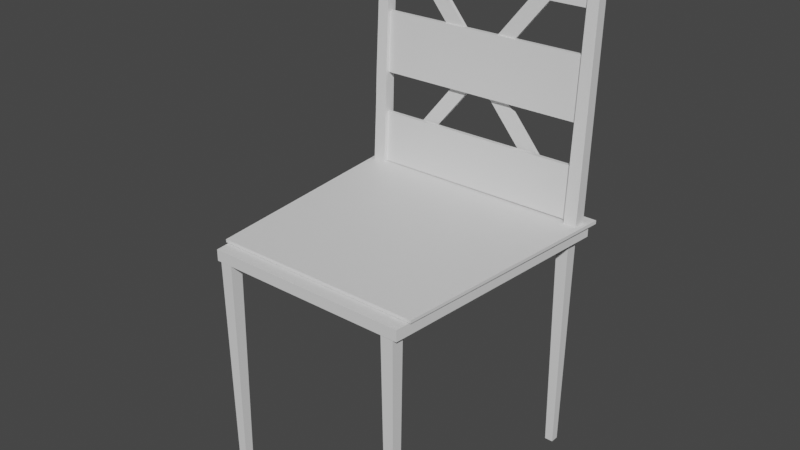 # Source: Sillapete.blend  (saved by Blender 3.2.14; exported with 4.5.12 LTS)
import bpy
from mathutils import Matrix  # noqa: F401  (used for matrix-valued properties, if any)

bpy.ops.wm.read_factory_settings(use_empty=True)
scene = bpy.context.scene
scene.name = 'Scene'

# ---- collections
col_collection = bpy.data.collections.new('Collection'); scene.collection.children.link(col_collection)

# ---- materials (node trees are filled in below, after node groups)
mat_material_004 = bpy.data.materials.new('Material.004')
mat_material_004.alpha_threshold = 0.0
mat_material_004.use_transparent_shadow = False
mat_material_004.roughness = 0.5
mat_material_004.line_color = (0.0, 0.0, 0.0, 1.0)
mat_material_005 = bpy.data.materials.new('Material.005')
mat_material_005.alpha_threshold = 0.0
mat_material_005.use_transparent_shadow = False
mat_material_005.roughness = 0.5
mat_material_005.line_color = (0.0, 0.0, 0.0, 1.0)

# ---- material node trees
mat_material_004.use_nodes = True; mat_material_004.node_tree.nodes.clear()
_N = mat_material_004.node_tree.nodes; _L = mat_material_004.node_tree.links
n0 = _N.new('ShaderNodeOutputMaterial'); n0.name = 'Material Output'; n0.location = (300, 300)
n1 = _N.new('ShaderNodeBsdfPrincipled'); n1.name = 'Principled BSDF'; n1.location = (10, 300)
n1.distribution = 'GGX'
n1.subsurface_method = 'RANDOM_WALK_SKIN'
n1.inputs[3].default_value = 1.45
n1.inputs[27].default_value = (0.0, 0.0, 0.0, 1.0)
n1.inputs[28].default_value = 1.0
_L.new(n1.outputs[0], n0.inputs[0])
n0.is_active_output = True
mat_material_005.use_nodes = True; mat_material_005.node_tree.nodes.clear()
_N = mat_material_005.node_tree.nodes; _L = mat_material_005.node_tree.links
n0 = _N.new('ShaderNodeOutputMaterial'); n0.name = 'Material Output'; n0.location = (300, 300)
n1 = _N.new('ShaderNodeBsdfPrincipled'); n1.name = 'Principled BSDF'; n1.location = (10, 300)
n1.distribution = 'GGX'
n1.subsurface_method = 'RANDOM_WALK_SKIN'
n1.inputs[3].default_value = 1.45
n1.inputs[27].default_value = (0.0, 0.0, 0.0, 1.0)
n1.inputs[28].default_value = 1.0
_L.new(n1.outputs[0], n0.inputs[0])
n0.is_active_output = True

# ---- world
world_world = bpy.data.worlds.new('World'); scene.world = world_world
world_world.use_nodes = True; world_world.node_tree.nodes.clear()
_N = world_world.node_tree.nodes; _L = world_world.node_tree.links
n0 = _N.new('ShaderNodeOutputWorld'); n0.name = 'World Output'; n0.location = (300, 300)
n1 = _N.new('ShaderNodeBackground'); n1.name = 'Background'; n1.location = (10, 300)
n1.inputs[0].default_value = (0.05088, 0.05088, 0.05088, 1.0)
_L.new(n1.outputs[0], n0.inputs[0])
n0.is_active_output = True
world_world.color = (0.05088, 0.05088, 0.05088)
world_world.use_sun_shadow = False
world_world.sun_shadow_jitter_overblur = 0.0

# ---- meshes
me_cube_006 = bpy.data.meshes.new('Cube.006')
me_cube_006.from_pydata([(-0.6672, -0.6672, -36.89), (-1.0, -1.0, 1.0), (-0.6672, 0.6672, -36.89), (-1.0, 1.0, 1.0), (0.6672, -0.6672, -36.89), (1.0, -1.0, 1.0), (0.6672, 0.6672, -36.89), (1.0, 1.0, 1.0), (3.027, 2.923, 2.207), (3.027, 2.923, 1.644), (-0.4037, -35.45, 2.159), (-0.4037, -35.45, 1.692), (-37.42, 2.923, 2.207), (-37.42, 2.923, 1.644), (-33.99, -35.45, 2.159), (-33.99, -35.45, 1.692), (2.428, 1.855, 1.644), (2.428, 1.855, -0.2173), (-0.9003, -37.62, 1.599), (-0.9003, -37.62, -0.1721), (-36.82, 1.855, 1.644), (-36.82, 1.855, -0.2173), (-33.49, -37.62, 1.599), (-33.49, -37.62, -0.1721), (1.517, 1.855, -0.2173), (-35.91, 1.855, -0.2173), (-1.657, -37.62, 1.599), (-32.73, -37.62, 1.599), (-32.73, -37.62, -0.1721), (-1.657, -37.62, -0.1721), (-35.91, 1.855, 1.644), (1.517, 1.855, 1.644), (-36.74, 1.013, -0.2163), (2.355, 1.013, 1.643), (-36.74, 1.013, 1.643), (2.355, 1.013, -0.2163), (-35.84, 1.013, -0.2163), (1.447, 1.013, -0.2163), (1.447, 1.013, 1.643), (-35.84, 1.013, 1.643), (-33.57, -36.63, -0.1733), (-0.8138, -36.63, 1.6), (-32.81, -36.59, -0.1733), (-1.575, -36.66, -0.1733), (-1.575, -36.63, 1.6), (-32.81, -36.63, 1.6), (-33.57, -36.63, 1.6), (-0.8138, -36.63, -0.1733), (1.447, 1.015, 1.252), (-35.84, 1.015, 1.252), (-32.81, -36.59, 1.296), (-1.575, -36.67, 1.296), (-35.05, -0.6672, -36.89), (-35.39, -0.8276, 1.0), (-35.05, 0.6672, -36.89), (-35.39, 1.079, 1.0), (-33.72, -0.6672, -36.89), (-33.39, -0.8276, 1.0), (-33.72, 0.6672, -36.89), (-33.39, 1.063, 1.0), (-35.05, 0.2224, -36.89), (-35.05, -0.2224, -36.89), (-35.39, -0.194, 1.0), (-35.39, 0.4529, 1.0), (-33.72, -0.2224, -36.89), (-33.72, 0.2224, -36.89), (-33.39, 0.4414, 1.0), (-33.39, -0.1767, 1.0), (-32.5, -37.28, -36.89), (-32.83, -37.61, 1.0), (-32.5, -35.94, -36.89), (-32.83, -35.61, 1.0), (-31.16, -37.28, -36.89), (-30.83, -37.61, 1.0), (-31.16, -35.94, -36.89), (-30.83, -35.61, 1.0), (-3.211, -37.23, -36.89), (-3.544, -37.56, 1.0), (-3.211, -35.9, -36.89), (-3.544, -35.56, 1.0), (-1.877, -37.23, -36.89), (-1.544, -37.56, 1.0), (-1.877, -35.9, -36.89), (-1.544, -35.56, 1.0), (-0.146, -1.0, 1.0), (-0.146, 1.0, 1.0), (1.959, -1.0, 1.0), (1.959, 1.0, 1.0), (0.0348, 1.127, 42.49), (0.0348, 2.783, 42.49), (1.779, 2.783, 42.49), (1.779, 1.127, 42.49), (-36.35, -0.8276, 1.0), (-36.35, 1.079, 1.0), (-34.24, -0.8276, 1.0), (-34.24, 1.063, 1.0), (-36.17, 1.127, 42.49), (-36.17, 2.783, 42.49), (-34.42, 2.783, 42.49), (-34.42, 1.127, 42.49), (-36.35, -0.194, 1.0), (-36.35, 0.4529, 1.0), (-34.24, 0.4414, 1.0), (-34.24, -0.1767, 1.0), (-36.17, 1.679, 42.49), (-36.17, 2.231, 42.49), (-34.42, 2.231, 42.49), (-34.42, 1.679, 42.49), (-34.38, 2.392, 33.38), (-34.38, 0.6599, 33.38), (-36.21, 0.6599, 33.38), (-36.21, 2.392, 33.38), (-36.21, 1.814, 33.38), (-36.21, 1.237, 33.38), (-34.38, 1.237, 33.38), (-34.38, 1.814, 33.38), (-34.41, 2.706, 40.68), (-36.17, 1.034, 40.68), (-36.17, 2.149, 40.68), (-36.17, 1.591, 40.68), (-34.41, 1.591, 40.68), (-34.41, 2.149, 40.68), (-34.41, 1.034, 40.68), (-36.17, 2.706, 40.68), (0.07344, 1.814, 33.52), (0.07344, 1.237, 33.52), (0.04161, 1.591, 40.82), (0.04161, 2.149, 40.82), (-34.31, -0.1694, 17.2), (-36.28, 1.696, 17.2), (-34.31, 1.696, 17.2), (-36.28, -0.1694, 17.2), (-36.28, 1.075, 17.2), (-36.28, 0.4526, 17.2), (-34.31, 0.4526, 17.2), (-34.31, 1.075, 17.2), (-34.35, 2.114, 26.91), (-36.23, 0.3282, 26.91), (-36.23, 1.519, 26.91), (-36.23, 0.9234, 26.91), (-34.35, 0.9234, 26.91), (-34.35, 1.519, 26.91), (-34.35, 0.3282, 26.91), (-36.23, 2.114, 26.91), (0.02253, 1.075, 17.34), (0.02253, 0.4526, 17.34), (-0.01977, 0.9234, 27.05), (-0.01977, 1.519, 27.05), (-34.29, -0.4202, 10.66), (-36.3, 1.486, 10.66), (-34.29, 1.486, 10.66), (-36.3, -0.4202, 10.66), (-36.3, 0.8507, 10.66), (-36.3, 0.2152, 10.66), (-34.29, 0.2152, 10.66), (-34.29, 0.8507, 10.66), (-34.26, -0.838, 2.314), (-36.33, 1.136, 2.314), (-34.26, 1.136, 2.314), (-36.33, -0.838, 2.314), (-36.33, 0.4779, 2.314), (-36.33, -0.1801, 2.314), (-34.26, -0.1801, 2.314), (-34.26, 0.4779, 2.314), (0.1043, -0.1801, 2.446), (0.06882, 0.2152, 10.79), (0.1043, 0.4779, 2.446), (0.06882, 0.8507, 10.79), (-29.11, 1.237, 33.4), (-29.14, 1.591, 40.7), (-29.14, 2.149, 40.7), (-29.11, 1.814, 33.4), (-25.77, 1.237, 33.42), (-25.8, 2.149, 40.72), (-25.8, 1.591, 40.72), (-25.77, 1.814, 33.42), (0.02758, 1.814, 2.341), (-3.314, 1.814, 2.328), (-3.314, 1.237, 2.328), (0.02758, 1.237, 2.341), (-9.148, 1.237, 33.48), (-9.179, 2.149, 40.78), (-9.179, 1.591, 40.78), (-9.148, 1.814, 33.48), (-6.141, 1.237, 33.49), (-6.172, 2.149, 40.8), (-6.172, 1.591, 40.8), (-6.141, 1.814, 33.49), (-31.4, 1.814, 2.567), (-34.41, 1.814, 2.555), (-34.41, 1.237, 2.555), (-31.4, 1.237, 2.567)], [], [(0, 1, 3, 2), (2, 3, 7, 6), (6, 7, 5, 4), (4, 5, 1, 0), (2, 6, 4, 0), (8, 12, 14, 10), (11, 10, 14, 15), (15, 14, 12, 13), (13, 9, 11, 15), (9, 8, 10, 11), (13, 12, 8, 9), (45, 46, 22, 27), (28, 27, 22, 23), (32, 34, 20, 21), (43, 47, 19, 29), (47, 41, 18, 19), (24, 31, 16, 17), (21, 20, 30, 25), (25, 30, 31, 24), (40, 42, 28, 23), (42, 43, 29, 28), (19, 18, 26, 29), (29, 26, 27, 28), (41, 44, 26, 18), (44, 45, 27, 26), (31, 30, 39, 38), (16, 31, 38, 33), (25, 24, 37, 36), (21, 25, 36, 32), (17, 16, 33, 35), (24, 17, 35, 37), (40, 46, 34, 32), (30, 20, 34, 39), (23, 22, 46, 40), (38, 39, 45, 44), (33, 38, 44, 41), (36, 37, 48, 49), (32, 36, 42, 40), (35, 33, 41, 47), (37, 35, 47, 43), (39, 34, 46, 45), (49, 48, 51, 50), (37, 43, 51, 48), (42, 36, 49, 50), (43, 42, 50, 51), (60, 63, 55, 54), (54, 55, 59, 58), (64, 67, 57, 56), (56, 57, 53, 52), (61, 64, 56, 52), (54, 58, 65, 60), (60, 65, 64, 61), (58, 59, 66, 65), (65, 66, 67, 64), (52, 53, 62, 61), (61, 62, 63, 60), (68, 69, 71, 70), (70, 71, 75, 74), (74, 75, 73, 72), (72, 73, 69, 68), (70, 74, 72, 68), (75, 71, 69, 73), (76, 77, 79, 78), (78, 79, 83, 82), (82, 83, 81, 80), (80, 81, 77, 76), (78, 82, 80, 76), (83, 79, 77, 81), (84, 86, 91, 88), (90, 89, 88, 91), (87, 85, 89, 90), (86, 87, 90, 91), (85, 84, 88, 89), (121, 116, 98, 106), (107, 104, 96, 99), (119, 117, 96, 104), (117, 122, 99, 96), (116, 123, 97, 98), (123, 118, 105, 97), (118, 119, 104, 105), (98, 97, 105, 106), (106, 105, 104, 107), (122, 120, 107, 99), (120, 121, 106, 107), (140, 141, 115, 114), (142, 140, 114, 109), (138, 139, 113, 112), (143, 138, 112, 111), (136, 143, 111, 108), (137, 142, 109, 110), (139, 137, 110, 113), (141, 136, 108, 115), (186, 184, 125, 126), (109, 114, 120, 122), (112, 113, 119, 118), (111, 112, 118, 123), (108, 111, 123, 116), (110, 109, 122, 117), (113, 110, 117, 119), (115, 108, 116, 121), (187, 185, 127, 124), (184, 187, 124, 125), (185, 186, 126, 127), (155, 150, 130, 135), (153, 151, 131, 133), (151, 148, 128, 131), (150, 149, 129, 130), (149, 152, 132, 129), (152, 153, 133, 132), (148, 154, 134, 128), (154, 155, 135, 134), (135, 130, 136, 141), (133, 131, 137, 139), (131, 128, 142, 137), (130, 129, 143, 136), (129, 132, 138, 143), (132, 133, 139, 138), (128, 134, 140, 142), (135, 141, 147, 144), (134, 135, 144, 145), (140, 134, 145, 146), (141, 140, 146, 147), (162, 163, 166, 164), (156, 162, 154, 148), (160, 161, 153, 152), (157, 160, 152, 149), (158, 157, 149, 150), (159, 156, 148, 151), (161, 159, 151, 153), (163, 158, 150, 155), (102, 95, 158, 163), (100, 92, 159, 161), (92, 94, 156, 159), (95, 93, 157, 158), (93, 101, 160, 157), (101, 100, 161, 160), (94, 103, 162, 156), (103, 102, 163, 162), (163, 155, 167, 166), (155, 154, 165, 167), (154, 162, 164, 165), (101, 93, 95, 102, 103, 94, 92, 100), (163, 162, 154, 155), (165, 164, 166, 167), (141, 135, 134, 140), (121, 115, 114, 120), (125, 124, 127, 126), (145, 144, 147, 146), (121, 120, 169, 170), (114, 115, 171, 168), (115, 121, 170, 171), (120, 114, 168, 169), (170, 169, 174, 173), (175, 172, 179, 176), (171, 170, 173, 175), (169, 168, 172, 174), (178, 177, 176, 179), (168, 171, 177, 178), (171, 175, 176, 177), (172, 168, 178, 179), (173, 174, 182, 181), (172, 175, 183, 180), (175, 173, 181, 183), (174, 172, 180, 182), (181, 182, 186, 185), (180, 183, 189, 190), (183, 181, 185, 187), (182, 180, 184, 186), (190, 189, 188, 191), (183, 187, 188, 189), (184, 180, 190, 191), (187, 184, 191, 188)])
me_cube_006.polygons.foreach_set('material_index', [0, 0, 0, 0, 0, 0, 0, 0, 0, 0, 0, 1, 1, 1, 1, 1, 1, 1, 1, 1, 1, 1, 1, 1, 1, 1, 1, 1, 1, 1, 1, 1, 1, 1, 1, 1, 1, 1, 1, 1, 1, 1, 1, 1, 1, 1, 1, 1, 1, 1, 1, 1, 1, 1, 1, 1, 1, 1, 1, 1, 1, 1, 1, 1, 1, 1, 1, 1, 1, 1, 1, 1, 1, 1, 1, 1, 1, 1, 1, 1, 1, 1, 1, 1, 1, 1, 1, 1, 1, 1, 1, 1, 1, 1, 1, 1, 1, 1, 1, 1, 1, 1, 1, 1, 1, 1, 1, 1, 1, 1, 1, 1, 1, 1, 1, 1, 1, 1, 1, 1, 1, 1, 1, 1, 1, 1, 1, 1, 1, 1, 1, 1, 1, 1, 1, 1, 1, 1, 1, 1, 1, 1, 1, 1, 1, 1, 1, 1, 1, 1, 1, 1, 1, 1, 1, 1, 1, 1, 1, 1, 1, 1, 1, 1, 1, 1, 1, 1, 1, 1, 1, 1])
_uv = me_cube_006.uv_layers.new(name='UVMap')
_uv.uv.foreach_set('vector', [0.375, 0.0, 0.625, 0.0, 0.625, 0.25, 0.375, 0.25, 0.375, 0.25, 0.625, 0.25, 0.625, 0.5, 0.375, 0.5, 0.375, 0.5, 0.625, 0.5, 0.625, 0.75, 0.375, 0.75, 0.375, 0.75, 0.625, 0.75, 0.625, 1.0, 0.375, 1.0, 0.125, 0.5, 0.375, 0.5, 0.375, 0.75, 0.125, 0.75, 0.625, 0.5, 0.875, 0.5, 0.875, 0.75, 0.625, 0.75, 0.375, 0.75, 0.625, 0.75, 0.625, 1.0, 0.375, 1.0, 0.375, 0.0, 0.625, 0.0, 0.625, 0.25, 0.375, 0.25, 0.125, 0.5, 0.375, 0.5, 0.375, 0.75, 0.125, 0.75, 0.375, 0.5, 0.625, 0.5, 0.625, 0.75, 0.375, 0.75, 0.375, 0.25, 0.625, 0.25, 0.625, 0.5, 0.375, 0.5, 0.7917, 0.7435, 0.875, 0.7435, 0.875, 0.75, 0.7917, 0.75, 0.375, 0.9167, 0.625, 0.9167, 0.625, 1.0, 0.375, 1.0, 0.375, 0.2445, 0.625, 0.2445, 0.625, 0.25, 0.375, 0.25, 0.2917, 0.7435, 0.375, 0.7435, 0.375, 0.75, 0.2917, 0.75, 0.375, 0.7435, 0.625, 0.7435, 0.625, 0.75, 0.375, 0.75, 0.375, 0.4167, 0.625, 0.4167, 0.625, 0.5, 0.375, 0.5, 0.375, 0.25, 0.625, 0.25, 0.625, 0.3333, 0.375, 0.3333, 0.375, 0.3333, 0.625, 0.3333, 0.625, 0.4167, 0.375, 0.4167, 0.125, 0.7435, 0.2083, 0.7435, 0.2083, 0.75, 0.125, 0.75, 0.2083, 0.7435, 0.2917, 0.7435, 0.2917, 0.75, 0.2083, 0.75, 0.375, 0.75, 0.625, 0.75, 0.625, 0.8333, 0.375, 0.8333, 0.375, 0.8333, 0.625, 0.8333, 0.625, 0.9167, 0.375, 0.9167, 0.625, 0.7435, 0.7083, 0.7435, 0.7083, 0.75, 0.625, 0.75, 0.7083, 0.7435, 0.7917, 0.7435, 0.7917, 0.75, 0.7083, 0.75, 0.7083, 0.5, 0.7917, 0.5, 0.7917, 0.5055, 0.7083, 0.5055, 0.625, 0.5, 0.7083, 0.5, 0.7083, 0.5055, 0.625, 0.5055, 0.2083, 0.5, 0.2917, 0.5, 0.2917, 0.5055, 0.2083, 0.5055, 0.125, 0.5, 0.2083, 0.5, 0.2083, 0.5055, 0.125, 0.5055, 0.375, 0.5, 0.625, 0.5, 0.625, 0.5055, 0.375, 0.5055, 0.2917, 0.5, 0.375, 0.5, 0.375, 0.5055, 0.2917, 0.5055, 0.375, 0.006496, 0.625, 0.006496, 0.625, 0.2445, 0.375, 0.2445, 0.7917, 0.5, 0.875, 0.5, 0.875, 0.5055, 0.7917, 0.5055, 0.375, 0.0, 0.625, 0.0, 0.625, 0.006496, 0.375, 0.006496, 0.7083, 0.5055, 0.7917, 0.5055, 0.7917, 0.7435, 0.7083, 0.7435, 0.625, 0.5055, 0.7083, 0.5055, 0.7083, 0.7435, 0.625, 0.7435, 0.2083, 0.5055, 0.2917, 0.5055, 0.2917, 0.5055, 0.2083, 0.5055, 0.125, 0.5055, 0.2083, 0.5055, 0.2083, 0.7435, 0.125, 0.7435, 0.375, 0.5055, 0.625, 0.5055, 0.625, 0.7435, 0.375, 0.7435, 0.2917, 0.5055, 0.375, 0.5055, 0.375, 0.7435, 0.2917, 0.7435, 0.7917, 0.5055, 0.875, 0.5055, 0.875, 0.7435, 0.7917, 0.7435, 0.2083, 0.5055, 0.2917, 0.5055, 0.2917, 0.7435, 0.2083, 0.7435, 0.2917, 0.5055, 0.2917, 0.7435, 0.2917, 0.7435, 0.2917, 0.5055, 0.2083, 0.7435, 0.2083, 0.5055, 0.2083, 0.5055, 0.2083, 0.7435, 0.2917, 0.7435, 0.2083, 0.7435, 0.2083, 0.7435, 0.2917, 0.7435, 0.375, 0.1667, 0.625, 0.1667, 0.625, 0.25, 0.375, 0.25, 0.375, 0.25, 0.625, 0.25, 0.625, 0.5, 0.375, 0.5, 0.375, 0.6667, 0.625, 0.6667, 0.625, 0.75, 0.375, 0.75, 0.375, 0.75, 0.625, 0.75, 0.625, 1.0, 0.375, 1.0, 0.125, 0.6667, 0.375, 0.6667, 0.375, 0.75, 0.125, 0.75, 0.125, 0.5, 0.375, 0.5, 0.375, 0.5833, 0.125, 0.5833, 0.125, 0.5833, 0.375, 0.5833, 0.375, 0.6667, 0.125, 0.6667, 0.375, 0.5, 0.625, 0.5, 0.625, 0.5833, 0.375, 0.5833, 0.375, 0.5833, 0.625, 0.5833, 0.625, 0.6667, 0.375, 0.6667, 0.375, 0.0, 0.625, 0.0, 0.625, 0.08333, 0.375, 0.08333, 0.375, 0.08333, 0.625, 0.08333, 0.625, 0.1667, 0.375, 0.1667, 0.375, 0.0, 0.625, 0.0, 0.625, 0.25, 0.375, 0.25, 0.375, 0.25, 0.625, 0.25, 0.625, 0.5, 0.375, 0.5, 0.375, 0.5, 0.625, 0.5, 0.625, 0.75, 0.375, 0.75, 0.375, 0.75, 0.625, 0.75, 0.625, 1.0, 0.375, 1.0, 0.125, 0.5, 0.375, 0.5, 0.375, 0.75, 0.125, 0.75, 0.625, 0.5, 0.875, 0.5, 0.875, 0.75, 0.625, 0.75, 0.375, 0.0, 0.625, 0.0, 0.625, 0.25, 0.375, 0.25, 0.375, 0.25, 0.625, 0.25, 0.625, 0.5, 0.375, 0.5, 0.375, 0.5, 0.625, 0.5, 0.625, 0.75, 0.375, 0.75, 0.375, 0.75, 0.625, 0.75, 0.625, 1.0, 0.375, 1.0, 0.125, 0.5, 0.375, 0.5, 0.375, 0.75, 0.125, 0.75, 0.625, 0.5, 0.875, 0.5, 0.875, 0.75, 0.625, 0.75, 0.625, 1.0, 0.625, 0.75, 0.625, 0.75, 0.625, 1.0, 0.625, 0.5, 0.875, 0.5, 0.875, 0.75, 0.625, 0.75, 0.625, 0.5, 0.625, 0.25, 0.625, 0.25, 0.625, 0.5, 0.625, 0.75, 0.625, 0.5, 0.625, 0.5, 0.625, 0.75, 0.625, 0.25, 0.625, 0.0, 0.625, 0.0, 0.625, 0.25, 0.625, 0.5833, 0.625, 0.5, 0.625, 0.5, 0.625, 0.5833, 0.625, 0.6667, 0.875, 0.6667, 0.875, 0.75, 0.625, 0.75, 0.625, 0.08333, 0.625, 0.0, 0.625, 0.0, 0.625, 0.08333, 0.625, 1.0, 0.625, 0.75, 0.625, 0.75, 0.625, 1.0, 0.625, 0.5, 0.625, 0.25, 0.625, 0.25, 0.625, 0.5, 0.625, 0.25, 0.625, 0.1667, 0.625, 0.1667, 0.625, 0.25, 0.625, 0.1667, 0.625, 0.08333, 0.625, 0.08333, 0.625, 0.1667, 0.625, 0.5, 0.875, 0.5, 0.875, 0.5833, 0.625, 0.5833, 0.625, 0.5833, 0.875, 0.5833, 0.875, 0.6667, 0.625, 0.6667, 0.625, 0.75, 0.625, 0.6667, 0.625, 0.6667, 0.625, 0.75, 0.625, 0.6667, 0.625, 0.5833, 0.625, 0.5833, 0.625, 0.6667, 0.625, 0.6667, 0.625, 0.5833, 0.625, 0.5833, 0.625, 0.6667, 0.625, 0.75, 0.625, 0.6667, 0.625, 0.6667, 0.625, 0.75, 0.625, 0.1667, 0.625, 0.08333, 0.625, 0.08333, 0.625, 0.1667, 0.625, 0.25, 0.625, 0.1667, 0.625, 0.1667, 0.625, 0.25, 0.625, 0.5, 0.625, 0.25, 0.625, 0.25, 0.625, 0.5, 0.625, 1.0, 0.625, 0.75, 0.625, 0.75, 0.625, 1.0, 0.625, 0.08333, 0.625, 0.0, 0.625, 0.0, 0.625, 0.08333, 0.625, 0.5833, 0.625, 0.5, 0.625, 0.5, 0.625, 0.5833, 0.625, 0.6667, 0.625, 0.6667, 0.625, 0.6667, 0.625, 0.6667, 0.625, 0.75, 0.625, 0.6667, 0.625, 0.6667, 0.625, 0.75, 0.625, 0.1667, 0.625, 0.08333, 0.625, 0.08333, 0.625, 0.1667, 0.625, 0.25, 0.625, 0.1667, 0.625, 0.1667, 0.625, 0.25, 0.625, 0.5, 0.625, 0.25, 0.625, 0.25, 0.625, 0.5, 0.625, 1.0, 0.625, 0.75, 0.625, 0.75, 0.625, 1.0, 0.625, 0.08333, 0.625, 0.0, 0.625, 0.0, 0.625, 0.08333, 0.625, 0.5833, 0.625, 0.5, 0.625, 0.5, 0.625, 0.5833, 0.625, 0.5833, 0.625, 0.5833, 0.625, 0.5833, 0.625, 0.5833, 0.625, 0.6667, 0.625, 0.5833, 0.625, 0.5833, 0.625, 0.6667, 0.625, 0.5833, 0.625, 0.6667, 0.625, 0.6667, 0.625, 0.5833, 0.625, 0.5833, 0.625, 0.5, 0.625, 0.5, 0.625, 0.5833, 0.625, 0.08333, 0.625, 0.0, 0.625, 0.0, 0.625, 0.08333, 0.625, 1.0, 0.625, 0.75, 0.625, 0.75, 0.625, 1.0, 0.625, 0.5, 0.625, 0.25, 0.625, 0.25, 0.625, 0.5, 0.625, 0.25, 0.625, 0.1667, 0.625, 0.1667, 0.625, 0.25, 0.625, 0.1667, 0.625, 0.08333, 0.625, 0.08333, 0.625, 0.1667, 0.625, 0.75, 0.625, 0.6667, 0.625, 0.6667, 0.625, 0.75, 0.625, 0.6667, 0.625, 0.5833, 0.625, 0.5833, 0.625, 0.6667, 0.625, 0.5833, 0.625, 0.5, 0.625, 0.5, 0.625, 0.5833, 0.625, 0.08333, 0.625, 0.0, 0.625, 0.0, 0.625, 0.08333, 0.625, 1.0, 0.625, 0.75, 0.625, 0.75, 0.625, 1.0, 0.625, 0.5, 0.625, 0.25, 0.625, 0.25, 0.625, 0.5, 0.625, 0.25, 0.625, 0.1667, 0.625, 0.1667, 0.625, 0.25, 0.625, 0.1667, 0.625, 0.08333, 0.625, 0.08333, 0.625, 0.1667, 0.625, 0.75, 0.625, 0.6667, 0.625, 0.6667, 0.625, 0.75, 0.625, 0.5833, 0.625, 0.5833, 0.625, 0.5833, 0.625, 0.5833, 0.625, 0.6667, 0.625, 0.5833, 0.625, 0.5833, 0.625, 0.6667, 0.625, 0.6667, 0.625, 0.6667, 0.625, 0.6667, 0.625, 0.6667, 0.625, 0.5833, 0.625, 0.6667, 0.625, 0.6667, 0.625, 0.5833, 0.625, 0.6667, 0.625, 0.5833, 0.625, 0.5833, 0.625, 0.6667, 0.625, 0.75, 0.625, 0.6667, 0.625, 0.6667, 0.625, 0.75, 0.625, 0.1667, 0.625, 0.08333, 0.625, 0.08333, 0.625, 0.1667, 0.625, 0.25, 0.625, 0.1667, 0.625, 0.1667, 0.625, 0.25, 0.625, 0.5, 0.625, 0.25, 0.625, 0.25, 0.625, 0.5, 0.625, 1.0, 0.625, 0.75, 0.625, 0.75, 0.625, 1.0, 0.625, 0.08333, 0.625, 0.0, 0.625, 0.0, 0.625, 0.08333, 0.625, 0.5833, 0.625, 0.5, 0.625, 0.5, 0.625, 0.5833, 0.625, 0.5833, 0.625, 0.5, 0.625, 0.5, 0.625, 0.5833, 0.625, 0.08333, 0.625, 0.0, 0.625, 0.0, 0.625, 0.08333, 0.625, 1.0, 0.625, 0.75, 0.625, 0.75, 0.625, 1.0, 0.625, 0.5, 0.625, 0.25, 0.625, 0.25, 0.625, 0.5, 0.625, 0.25, 0.625, 0.1667, 0.625, 0.1667, 0.625, 0.25, 0.625, 0.1667, 0.625, 0.08333, 0.625, 0.08333, 0.625, 0.1667, 0.625, 0.75, 0.625, 0.6667, 0.625, 0.6667, 0.625, 0.75, 0.625, 0.6667, 0.625, 0.5833, 0.625, 0.5833, 0.625, 0.6667, 0.625, 0.5833, 0.625, 0.5833, 0.625, 0.5833, 0.625, 0.5833, 0.625, 0.5833, 0.625, 0.6667, 0.625, 0.6667, 0.625, 0.5833, 0.625, 0.6667, 0.625, 0.6667, 0.625, 0.6667, 0.625, 0.6667, 0.625, 0.1667, 0.625, 0.25, 0.625, 0.5, 0.625, 0.5833, 0.625, 0.6667, 0.625, 0.75, 0.625, 0.0, 0.625, 0.08333, 0.0, 0.0, 0.0, 0.0, 0.0, 0.0, 0.0, 0.0, 0.625, 0.6667, 0.625, 0.6667, 0.625, 0.5833, 0.625, 0.5833, 0.0, 0.0, 0.0, 0.0, 0.0, 0.0, 0.0, 0.0, 0.0, 0.0, 0.0, 0.0, 0.0, 0.0, 0.0, 0.0, 0.625, 0.6667, 0.625, 0.5833, 0.625, 0.5833, 0.625, 0.6667, 0.625, 0.6667, 0.625, 0.5833, 0.625, 0.5833, 0.625, 0.6667, 0.625, 0.5833, 0.625, 0.6667, 0.625, 0.6667, 0.625, 0.5833, 0.625, 0.6667, 0.625, 0.5833, 0.625, 0.5833, 0.625, 0.6667, 0.625, 0.5833, 0.625, 0.5833, 0.625, 0.5833, 0.625, 0.5833, 0.625, 0.6667, 0.625, 0.6667, 0.625, 0.6667, 0.625, 0.6667, 0.625, 0.5833, 0.625, 0.6667, 0.625, 0.6667, 0.625, 0.5833, 0.625, 0.5833, 0.625, 0.6667, 0.625, 0.6667, 0.625, 0.5833, 0.625, 0.5833, 0.625, 0.5833, 0.625, 0.5833, 0.625, 0.5833, 0.625, 0.6667, 0.625, 0.6667, 0.625, 0.6667, 0.625, 0.6667, 0.625, 0.6667, 0.625, 0.5833, 0.625, 0.5833, 0.625, 0.6667, 0.625, 0.6667, 0.625, 0.5833, 0.625, 0.5833, 0.625, 0.6667, 0.625, 0.5833, 0.625, 0.5833, 0.625, 0.5833, 0.625, 0.5833, 0.625, 0.6667, 0.625, 0.6667, 0.625, 0.6667, 0.625, 0.6667, 0.625, 0.5833, 0.625, 0.6667, 0.625, 0.6667, 0.625, 0.5833, 0.625, 0.6667, 0.625, 0.5833, 0.625, 0.5833, 0.625, 0.6667, 0.625, 0.5833, 0.625, 0.5833, 0.625, 0.5833, 0.625, 0.5833, 0.625, 0.6667, 0.625, 0.6667, 0.625, 0.6667, 0.625, 0.6667, 0.625, 0.5833, 0.625, 0.6667, 0.625, 0.6667, 0.625, 0.5833, 0.625, 0.6667, 0.625, 0.5833, 0.625, 0.5833, 0.625, 0.6667, 0.625, 0.5833, 0.625, 0.5833, 0.625, 0.5833, 0.625, 0.5833, 0.625, 0.6667, 0.625, 0.6667, 0.625, 0.6667, 0.625, 0.6667, 0.625, 0.6667, 0.625, 0.5833, 0.625, 0.5833, 0.625, 0.6667, 0.625, 0.5833, 0.625, 0.5833, 0.625, 0.5833, 0.625, 0.5833, 0.625, 0.6667, 0.625, 0.6667, 0.625, 0.6667, 0.625, 0.6667, 0.625, 0.5833, 0.625, 0.6667, 0.625, 0.6667, 0.625, 0.5833])
me_cube_006.materials.append(mat_material_004)
me_cube_006.materials.append(mat_material_005)
me_cube_006.update()

# ---- objects
ob_cube = bpy.data.objects.new('Cube', me_cube_006)

# ---- transforms, parenting, visibility, modifiers, constraints
ob_cube.location = (1.293, 1.297, -0.2124)
ob_cube.scale = (0.07519, 0.07519, 0.07519)

# ---- collection membership
col_collection.objects.link(ob_cube)

# ---- scene / render settings (as saved in the file)
scene.frame_start = 1; scene.frame_end = 250; scene.frame_set(1)
scene.render.engine = 'BLENDER_EEVEE_NEXT'
scene.cycles.sampling_pattern = 'TABULATED_SOBOL'
scene.cycles.use_light_tree = False
scene.view_settings.view_transform = 'Filmic'
bpy.context.view_layer.update()

# ---- added for rendering (the .blend has no active camera and no usable light): camera, sun
cam_auto = bpy.data.cameras.new('AutoCamera')
cam_auto.lens = 50.0
cam_auto.sensor_width = 36.0
cam_auto.clip_end = 1000.0
ob_auto_camera = bpy.data.objects.new('AutoCamera', cam_auto)
scene.collection.objects.link(ob_auto_camera)
ob_auto_camera.location = (6.80867, -8.17792, 5.44501)
ob_auto_camera.rotation_euler = (1.09748, -7.21219e-08, 0.694738)
scene.camera = ob_auto_camera
light_auto_sun = bpy.data.lights.new('AutoSun', 'SUN')
light_auto_sun.energy = 3.0
light_auto_sun.angle = 0.0523599
ob_auto_sun = bpy.data.objects.new('AutoSun', light_auto_sun)
scene.collection.objects.link(ob_auto_sun)
ob_auto_sun.rotation_euler = (0.872665, 0.174533, 0.523599)
bpy.context.view_layer.update()
